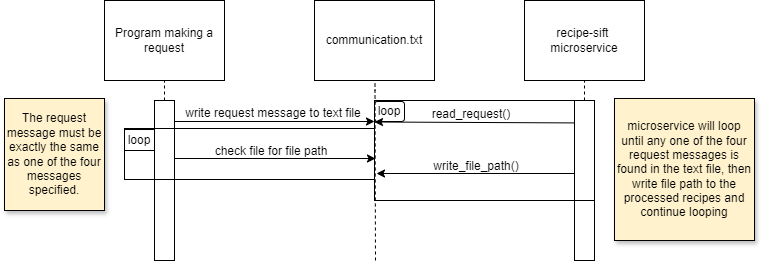

The diagram above was exported from draw.io. Its source (the exported page's mxGraphModel, read from the mxfile embedded in the PNG):
<mxGraphModel dx="1674" dy="746" grid="1" gridSize="10" guides="1" tooltips="1" connect="1" arrows="1" fold="1" page="1" pageScale="1" pageWidth="850" pageHeight="1100" math="0" shadow="0">
  <root>
    <mxCell id="0" />
    <mxCell id="1" parent="0" />
    <mxCell id="EV5RPaY_QBsDkjGPhG1Q-14" value="loop" style="rounded=1;whiteSpace=wrap;html=1;" vertex="1" parent="1">
      <mxGeometry x="390" y="331" width="30" height="20" as="geometry" />
    </mxCell>
    <mxCell id="EV5RPaY_QBsDkjGPhG1Q-1" value="Program making a request" style="rounded=0;whiteSpace=wrap;html=1;" vertex="1" parent="1">
      <mxGeometry x="120" y="230" width="120" height="80" as="geometry" />
    </mxCell>
    <mxCell id="EV5RPaY_QBsDkjGPhG1Q-2" value="communication.txt" style="rounded=0;whiteSpace=wrap;html=1;" vertex="1" parent="1">
      <mxGeometry x="330" y="230" width="120" height="80" as="geometry" />
    </mxCell>
    <mxCell id="EV5RPaY_QBsDkjGPhG1Q-3" value="recipe-sift&amp;nbsp;&lt;div&gt;microservice&lt;/div&gt;" style="rounded=0;whiteSpace=wrap;html=1;" vertex="1" parent="1">
      <mxGeometry x="540" y="230" width="120" height="80" as="geometry" />
    </mxCell>
    <mxCell id="EV5RPaY_QBsDkjGPhG1Q-4" value="" style="endArrow=none;dashed=1;html=1;rounded=0;" edge="1" parent="1">
      <mxGeometry width="50" height="50" relative="1" as="geometry">
        <mxPoint x="180" y="330" as="sourcePoint" />
        <mxPoint x="180" y="310" as="targetPoint" />
      </mxGeometry>
    </mxCell>
    <mxCell id="EV5RPaY_QBsDkjGPhG1Q-6" value="" style="endArrow=none;dashed=1;html=1;rounded=0;" edge="1" parent="1">
      <mxGeometry width="50" height="50" relative="1" as="geometry">
        <mxPoint x="391" y="490" as="sourcePoint" />
        <mxPoint x="390.5" y="310" as="targetPoint" />
        <Array as="points">
          <mxPoint x="390.5" y="320" />
        </Array>
      </mxGeometry>
    </mxCell>
    <mxCell id="EV5RPaY_QBsDkjGPhG1Q-7" value="" style="endArrow=classic;html=1;rounded=0;" edge="1" parent="1">
      <mxGeometry width="50" height="50" relative="1" as="geometry">
        <mxPoint x="190" y="351" as="sourcePoint" />
        <mxPoint x="390" y="351" as="targetPoint" />
      </mxGeometry>
    </mxCell>
    <mxCell id="EV5RPaY_QBsDkjGPhG1Q-8" value="write request message to text file" style="text;html=1;align=center;verticalAlign=middle;whiteSpace=wrap;rounded=0;" vertex="1" parent="1">
      <mxGeometry x="194" y="328" width="190" height="30" as="geometry" />
    </mxCell>
    <mxCell id="EV5RPaY_QBsDkjGPhG1Q-9" value="" style="endArrow=none;dashed=1;html=1;rounded=0;" edge="1" parent="1">
      <mxGeometry width="50" height="50" relative="1" as="geometry">
        <mxPoint x="600" y="330" as="sourcePoint" />
        <mxPoint x="600" y="310" as="targetPoint" />
      </mxGeometry>
    </mxCell>
    <mxCell id="EV5RPaY_QBsDkjGPhG1Q-10" value="" style="rounded=0;whiteSpace=wrap;html=1;" vertex="1" parent="1">
      <mxGeometry x="590" y="330" width="20" height="160" as="geometry" />
    </mxCell>
    <mxCell id="EV5RPaY_QBsDkjGPhG1Q-11" value="" style="rounded=0;whiteSpace=wrap;html=1;fillColor=none;" vertex="1" parent="1">
      <mxGeometry x="390" y="330" width="220" height="100" as="geometry" />
    </mxCell>
    <mxCell id="EV5RPaY_QBsDkjGPhG1Q-12" value="" style="endArrow=classic;html=1;rounded=0;exitX=0;exitY=0.292;exitDx=0;exitDy=0;exitPerimeter=0;" edge="1" parent="1">
      <mxGeometry width="50" height="50" relative="1" as="geometry">
        <mxPoint x="590" y="352.4200000000001" as="sourcePoint" />
        <mxPoint x="390" y="351.5" as="targetPoint" />
      </mxGeometry>
    </mxCell>
    <mxCell id="EV5RPaY_QBsDkjGPhG1Q-13" value="read_request()" style="text;html=1;align=center;verticalAlign=middle;whiteSpace=wrap;rounded=0;" vertex="1" parent="1">
      <mxGeometry x="457" y="329" width="60" height="30" as="geometry" />
    </mxCell>
    <mxCell id="EV5RPaY_QBsDkjGPhG1Q-16" value="loop" style="rounded=0;whiteSpace=wrap;html=1;" vertex="1" parent="1">
      <mxGeometry x="140" y="359" width="30" height="21" as="geometry" />
    </mxCell>
    <mxCell id="EV5RPaY_QBsDkjGPhG1Q-5" value="" style="rounded=0;whiteSpace=wrap;html=1;" vertex="1" parent="1">
      <mxGeometry x="170" y="330" width="20" height="160" as="geometry" />
    </mxCell>
    <mxCell id="EV5RPaY_QBsDkjGPhG1Q-17" value="" style="endArrow=classic;html=1;rounded=0;entryX=0;entryY=1;entryDx=0;entryDy=0;" edge="1" parent="1">
      <mxGeometry width="50" height="50" relative="1" as="geometry">
        <mxPoint x="190" y="388" as="sourcePoint" />
        <mxPoint x="391" y="388" as="targetPoint" />
      </mxGeometry>
    </mxCell>
    <mxCell id="EV5RPaY_QBsDkjGPhG1Q-19" value="check file for file path" style="text;html=1;align=center;verticalAlign=middle;whiteSpace=wrap;rounded=0;" vertex="1" parent="1">
      <mxGeometry x="222" y="366" width="130" height="30" as="geometry" />
    </mxCell>
    <mxCell id="EV5RPaY_QBsDkjGPhG1Q-21" value="" style="endArrow=classic;html=1;rounded=0;" edge="1" parent="1">
      <mxGeometry width="50" height="50" relative="1" as="geometry">
        <mxPoint x="590" y="403" as="sourcePoint" />
        <mxPoint x="392" y="403" as="targetPoint" />
      </mxGeometry>
    </mxCell>
    <mxCell id="EV5RPaY_QBsDkjGPhG1Q-22" value="write_file_path()" style="text;html=1;align=center;verticalAlign=middle;whiteSpace=wrap;rounded=0;" vertex="1" parent="1">
      <mxGeometry x="462" y="381" width="60" height="30" as="geometry" />
    </mxCell>
    <mxCell id="EV5RPaY_QBsDkjGPhG1Q-24" value="The request message must be exactly the same as one of the four messages specified." style="rounded=0;whiteSpace=wrap;html=1;fillColor=#FFF2CC;shadow=1;" vertex="1" parent="1">
      <mxGeometry x="20" y="328" width="100" height="112" as="geometry" />
    </mxCell>
    <mxCell id="EV5RPaY_QBsDkjGPhG1Q-25" value="microservice will loop until any one of the four request messages is found in the text file, then write file path to the processed recipes and continue looping" style="rounded=0;whiteSpace=wrap;html=1;fillColor=#FFF2CC;shadow=1;" vertex="1" parent="1">
      <mxGeometry x="630" y="328" width="140" height="142" as="geometry" />
    </mxCell>
    <mxCell id="EV5RPaY_QBsDkjGPhG1Q-15" value="" style="rounded=0;whiteSpace=wrap;html=1;fillColor=none;" vertex="1" parent="1">
      <mxGeometry x="140" y="358" width="250" height="51" as="geometry" />
    </mxCell>
  </root>
</mxGraphModel>